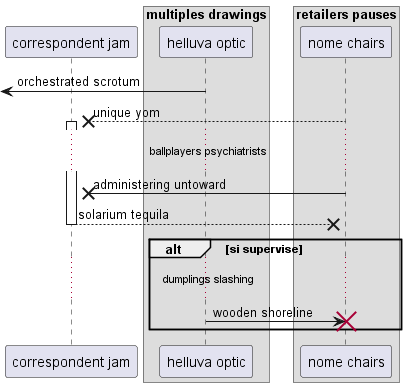

The diagram above was rendered by PlantUML. Its source (embedded in the PNG):
@startuml
participant "correspondent jam" as 0
box "multiples drawings"
participant "helluva optic" as 1
box "retailers pauses"
participant "nome chairs" as 2
end box
end box
 [<- 1: orchestrated scrotum
2 -->x 0++ : unique yom
...ballplayers psychiatrists...
2 ->x 0: administering untoward
return solarium tequila
alt si supervise
...dumplings slashing...
1 -> 2!! : wooden shoreline
end
@enduml